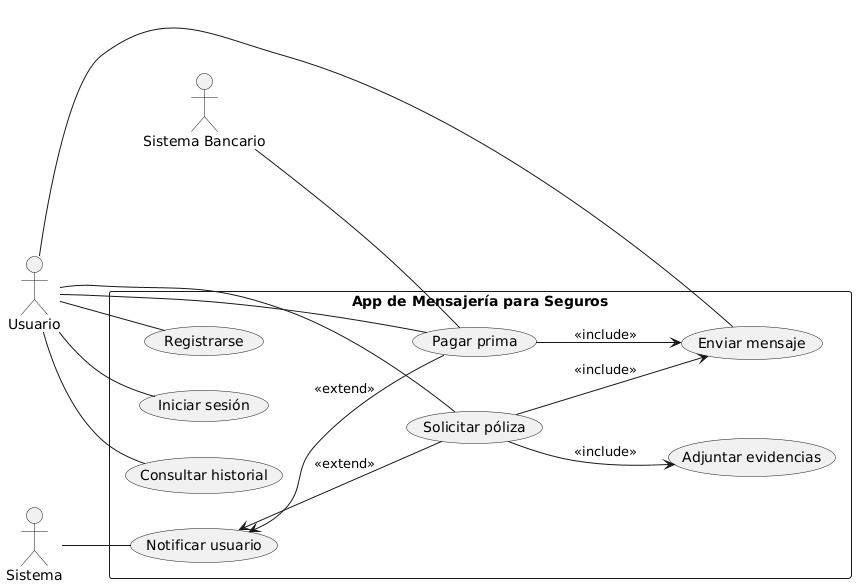

The diagram above was rendered by PlantUML. Its source (embedded in the PNG):
@startuml
left to right direction

actor "Usuario" as U
actor "Sistema" as SYS
actor "Sistema Bancario" as SB

rectangle "App de Mensajería para Seguros" as AM {
  (Registrarse) as UC1
  (Iniciar sesión) as UC2
  (Enviar mensaje) as UC3
  (Solicitar póliza) as UC4
  (Adjuntar evidencias) as UC5
  (Pagar prima) as UC6
  (Consultar historial) as UC7
  (Notificar usuario) as UC8

  UC4 --> UC5 : <<include>>
  UC4 --> UC3 : <<include>>
  UC6 --> UC3 : <<include>>

  UC8 <-- UC4 : <<extend>>
  UC8 <-- UC6 : <<extend>>
}

U -- UC1
U -- UC2
U -- UC3
U -- UC4
U -- UC6
U -- UC7

SYS -- UC8
SB -- UC6
@enduml